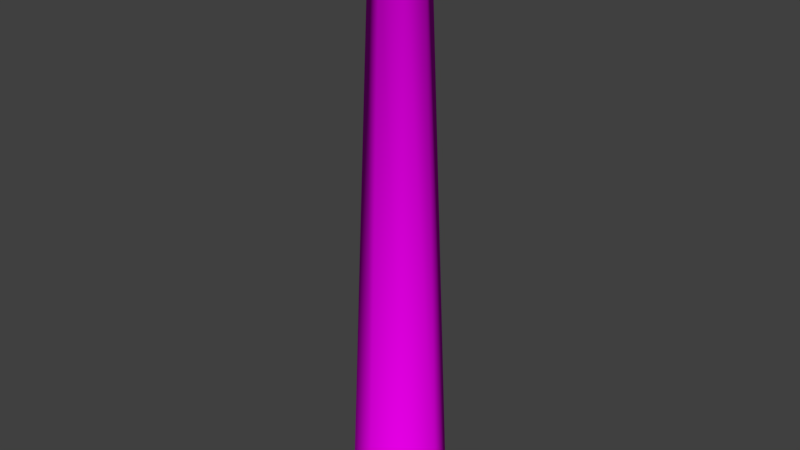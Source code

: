 # Source: Ciminiera.blend  (saved by Blender 2.78.0; exported with 4.5.12 LTS)
import bpy
from mathutils import Matrix  # noqa: F401  (used for matrix-valued properties, if any)

bpy.ops.wm.read_factory_settings(use_empty=True)
scene = bpy.context.scene
scene.name = 'Scene'

# ---- collections
col_collection_1 = bpy.data.collections.new('Collection 1'); scene.collection.children.link(col_collection_1)

# ---- images (referenced by path relative to the original .blend; pixels are not part of the script)
import os
ASSET_DIR = os.environ.get("B2B_ASSET_DIR", "")  # directory of the original .blend (textures are referenced by path, not embedded)
HERE = os.path.dirname(os.path.abspath(__file__))  # packed textures are extracted next to this script under _unpacked/

def load_image(name, relpath, width, height, colorspace="sRGB"):
    """Load a texture the original file referenced (path relative to the .blend, or extracted next to this script)."""
    p = next((c for c in (os.path.join(HERE, relpath), os.path.join(ASSET_DIR, relpath)) if relpath and os.path.exists(c)), "")
    if p:
        img = bpy.data.images.load(p, check_existing=True)
        img.name = name
    else:  # same state as the original file: an image datablock whose file is absent (Cycles renders it pink)
        img = bpy.data.images.new(name, width, height)
        img.source = "FILE"
        img.filepath = "//" + (relpath or name)
    img.colorspace_settings.name = colorspace
    return img
img_ciminiera_txt_png = load_image('Ciminiera_TXT.png', 'Texture/Ciminiera_TXT.png', 1024, 1024, 'sRGB')

# ---- materials (node trees are filled in below, after node groups)
mat_material_ciminiera = bpy.data.materials.new('Material_Ciminiera')
mat_material_ciminiera.alpha_threshold = 0.0
mat_material_ciminiera.roughness = 0.5

# ---- material node trees
mat_material_ciminiera.use_nodes = True; mat_material_ciminiera.node_tree.nodes.clear()
_N = mat_material_ciminiera.node_tree.nodes; _L = mat_material_ciminiera.node_tree.links
n0 = _N.new('ShaderNodeOutputMaterial'); n0.name = 'Material Output'; n0.location = (300, 300)
n1 = _N.new('ShaderNodeBsdfDiffuse'); n1.name = 'Diffuse BSDF'; n1.location = (10, 300)
n2 = _N.new('ShaderNodeTexImage'); n2.name = 'Image Texture'; n2.location = (-333, 314)
n2.width = 140
n2.image = img_ciminiera_txt_png
_L.new(n1.outputs[0], n0.inputs[0])
_L.new(n2.outputs[0], n1.inputs[0])
n0.is_active_output = True

# ---- world
world_world = bpy.data.worlds.new('World'); scene.world = world_world
world_world.color = (0.05088, 0.05088, 0.05088)
world_world.use_sun_shadow = False
world_world.sun_shadow_jitter_overblur = 0.0
world_world.cycles.sampling_method = 'MANUAL'

# ---- meshes
me_cylinder_006 = bpy.data.meshes.new('Cylinder.006')
me_cylinder_006.from_pydata([(1.791e-08, 2.65, 0.0), (2.857e-09, 1.411, 31.9), (1.874, 1.874, 0.0), (0.9975, 0.9975, 31.9), (2.65, -1.107e-07, 0.0), (1.411, -6.669e-08, 31.9), (1.874, -1.874, 0.0), (0.9975, -0.9975, 31.9), (-2.137e-07, -2.65, 0.0), (-1.205e-07, -1.411, 31.9), (-1.874, -1.874, 0.0), (-0.9975, -0.9975, 31.9), (-2.65, 3.671e-08, 0.0), (-1.411, 1.179e-08, 31.9), (-1.874, 1.874, 0.0), (-0.9975, 0.9975, 31.9), (2.624e-08, 1.739, 32.2), (1.23, 1.23, 32.2), (1.739, -7.809e-08, 32.2), (1.23, -1.23, 32.2), (-1.258e-07, -1.739, 32.2), (-1.23, -1.23, 32.2), (-1.739, 1.866e-08, 32.2), (-1.23, 1.23, 32.2), (2.624e-08, 1.739, 32.61), (1.23, 1.23, 32.61), (1.739, -7.809e-08, 32.61), (1.23, -1.23, 32.61), (-1.258e-07, -1.739, 32.61), (-1.23, -1.23, 32.61), (-1.739, 1.866e-08, 32.61), (-1.23, 1.23, 32.61), (4.832e-09, 1.388, 33.02), (0.9816, 0.9816, 33.02), (1.388, -6.234e-08, 33.02), (0.9816, -0.9816, 33.02), (-1.165e-07, -1.388, 33.02), (-0.9816, -0.9816, 33.02), (-1.388, 1.489e-08, 33.02), (-0.9816, 0.9816, 33.02), (3.267e-07, 1.388, 33.67), (0.9816, 0.9816, 33.67), (1.388, -6.234e-08, 33.67), (0.9816, -0.9816, 33.67), (2.053e-07, -1.388, 33.67), (-0.9816, -0.9816, 33.67), (-1.388, 1.489e-08, 33.67), (-0.9816, 0.9816, 33.67), (3.052e-07, 1.079, 33.66), (0.7633, 0.7633, 33.66), (1.079, -4.848e-08, 33.66), (0.7633, -0.7633, 33.66), (2.108e-07, -1.079, 33.66), (-0.7633, -0.7633, 33.66), (-1.079, 1.158e-08, 33.66), (-0.7633, 0.7633, 33.66), (-8.894e-07, 1.079, 32.93), (0.7633, 0.7633, 32.93), (1.079, -4.848e-08, 32.93), (0.7633, -0.7633, 32.93), (-9.838e-07, -1.079, 32.93), (-0.7633, -0.7633, 32.93), (-1.079, 1.158e-08, 32.93), (-0.7633, 0.7633, 32.93)], [], [(0, 1, 3, 2), (2, 3, 5, 4), (4, 5, 7, 6), (6, 7, 9, 8), (8, 9, 11, 10), (10, 11, 13, 12), (1, 15, 23, 16), (14, 15, 1, 0), (12, 13, 15, 14), (23, 22, 30, 31), (3, 1, 16, 17), (7, 5, 18, 19), (13, 11, 21, 22), (9, 7, 19, 20), (15, 13, 22, 23), (5, 3, 17, 18), (11, 9, 20, 21), (30, 29, 37, 38), (21, 20, 28, 29), (19, 18, 26, 27), (17, 16, 24, 25), (16, 23, 31, 24), (22, 21, 29, 30), (20, 19, 27, 28), (18, 17, 25, 26), (33, 32, 40, 41), (28, 27, 35, 36), (26, 25, 33, 34), (31, 30, 38, 39), (29, 28, 36, 37), (27, 26, 34, 35), (25, 24, 32, 33), (24, 31, 39, 32), (47, 46, 54, 55), (32, 39, 47, 40), (38, 37, 45, 46), (36, 35, 43, 44), (34, 33, 41, 42), (39, 38, 46, 47), (37, 36, 44, 45), (35, 34, 42, 43), (50, 49, 57, 58), (45, 44, 52, 53), (43, 42, 50, 51), (41, 40, 48, 49), (40, 47, 55, 48), (46, 45, 53, 54), (44, 43, 51, 52), (42, 41, 49, 50), (62, 61, 56, 63), (55, 54, 62, 63), (53, 52, 60, 61), (51, 50, 58, 59), (49, 48, 56, 57), (48, 55, 63, 56), (54, 53, 61, 62), (52, 51, 59, 60), (57, 56, 61, 60), (58, 57, 60, 59)])
me_cylinder_006.polygons.foreach_set('use_smooth', [True] * 59)
_uv = me_cylinder_006.uv_layers.new(name='UVMap')
_uv.uv.foreach_set('vector', [0.2381, 0.002161, 0.9543, 0.7407, 0.9256, 0.7636, 0.2055, 0.03411, 0.2055, 0.03411, 0.9256, 0.7636, 0.8984, 0.7853, 0.1758, 0.06373, 0.1758, 0.06373, 0.8984, 0.7853, 0.8733, 0.8074, 0.1464, 0.09358, 0.1464, 0.09358, 0.8733, 0.8074, 0.8497, 0.8306, 0.1172, 0.1236, 0.1172, 0.1236, 0.8497, 0.8306, 0.8273, 0.8553, 0.08817, 0.1539, 0.08817, 0.1539, 0.8273, 0.8553, 0.8061, 0.8817, 0.05938, 0.1844, 0.7627, 0.9376, 0.7856, 0.9096, 0.7954, 0.9174, 0.7706, 0.9497, 0.03082, 0.2151, 0.7856, 0.9096, 0.7627, 0.9376, 0.00251, 0.2459, 0.05938, 0.1844, 0.8061, 0.8817, 0.7856, 0.9096, 0.03082, 0.2151, 0.7954, 0.9174, 0.8158, 0.8895, 0.8246, 0.8957, 0.805, 0.9238, 0.9256, 0.7636, 0.9543, 0.7407, 0.9676, 0.7509, 0.9335, 0.7749, 0.8733, 0.8074, 0.8984, 0.7853, 0.906, 0.7953, 0.8812, 0.8166, 0.8061, 0.8817, 0.8273, 0.8553, 0.8364, 0.8635, 0.8158, 0.8895, 0.8497, 0.8306, 0.8733, 0.8074, 0.8812, 0.8166, 0.8581, 0.8393, 0.7856, 0.9096, 0.8061, 0.8817, 0.8158, 0.8895, 0.7954, 0.9174, 0.8984, 0.7853, 0.9256, 0.7636, 0.9335, 0.7749, 0.906, 0.7953, 0.8273, 0.8553, 0.8497, 0.8306, 0.8581, 0.8393, 0.8364, 0.8635, 0.8246, 0.8957, 0.8446, 0.87, 0.8553, 0.8792, 0.8364, 0.9045, 0.8364, 0.8635, 0.8581, 0.8393, 0.8658, 0.8462, 0.8446, 0.87, 0.8812, 0.8166, 0.906, 0.7953, 0.9129, 0.8035, 0.8885, 0.8241, 0.9335, 0.7749, 0.9676, 0.7509, 0.9753, 0.7636, 0.9401, 0.7841, 0.7706, 0.9497, 0.7954, 0.9174, 0.805, 0.9238, 0.7824, 0.9589, 0.8158, 0.8895, 0.8364, 0.8635, 0.8446, 0.87, 0.8246, 0.8957, 0.8581, 0.8393, 0.8812, 0.8166, 0.8885, 0.8241, 0.8658, 0.8462, 0.906, 0.7953, 0.9335, 0.7749, 0.9401, 0.7841, 0.9129, 0.8035, 0.9475, 0.7967, 0.9791, 0.7811, 0.9879, 0.8036, 0.9576, 0.8143, 0.8658, 0.8462, 0.8885, 0.8241, 0.8976, 0.8347, 0.8757, 0.8561, 0.9129, 0.8035, 0.9401, 0.7841, 0.9475, 0.7967, 0.9212, 0.8149, 0.805, 0.9238, 0.8246, 0.8957, 0.8364, 0.9045, 0.8187, 0.9326, 0.8446, 0.87, 0.8658, 0.8462, 0.8757, 0.8561, 0.8553, 0.8792, 0.8885, 0.8241, 0.9129, 0.8035, 0.9212, 0.8149, 0.8976, 0.8347, 0.9401, 0.7841, 0.9753, 0.7636, 0.9791, 0.7811, 0.9475, 0.7967, 0.7824, 0.9589, 0.805, 0.9238, 0.8187, 0.9326, 0.802, 0.9653, 0.8363, 0.9417, 0.8526, 0.9148, 0.8605, 0.9204, 0.8457, 0.9467, 0.802, 0.9653, 0.8187, 0.9326, 0.8363, 0.9417, 0.8232, 0.9758, 0.8364, 0.9045, 0.8553, 0.8792, 0.87, 0.8904, 0.8526, 0.9148, 0.8757, 0.8561, 0.8976, 0.8347, 0.9102, 0.8482, 0.8893, 0.8684, 0.9212, 0.8149, 0.9475, 0.7967, 0.9576, 0.8143, 0.9326, 0.8298, 0.8187, 0.9326, 0.8364, 0.9045, 0.8526, 0.9148, 0.8363, 0.9417, 0.8553, 0.8792, 0.8757, 0.8561, 0.8893, 0.8684, 0.87, 0.8904, 0.8976, 0.8347, 0.9212, 0.8149, 0.9326, 0.8298, 0.9102, 0.8482, 0.9375, 0.8374, 0.9611, 0.8222, 0.9716, 0.8444, 0.9503, 0.8568, 0.87, 0.8904, 0.8893, 0.8684, 0.8957, 0.8749, 0.8771, 0.8965, 0.9102, 0.8482, 0.9326, 0.8298, 0.9375, 0.8374, 0.9159, 0.8553, 0.9576, 0.8143, 0.9879, 0.8036, 0.9872, 0.8127, 0.9611, 0.8222, 0.8232, 0.9758, 0.8363, 0.9417, 0.8457, 0.9467, 0.8356, 0.9754, 0.8526, 0.9148, 0.87, 0.8904, 0.8771, 0.8965, 0.8605, 0.9204, 0.8893, 0.8684, 0.9102, 0.8482, 0.9159, 0.8553, 0.8957, 0.8749, 0.9326, 0.8298, 0.9576, 0.8143, 0.9611, 0.8222, 0.9375, 0.8374, 0.6347, 0.2746, 0.6347, 0.1933, 0.7735, 0.3321, 0.6921, 0.3321, 0.8457, 0.9467, 0.8605, 0.9204, 0.8817, 0.9344, 0.8683, 0.9585, 0.8771, 0.8965, 0.8957, 0.8749, 0.9138, 0.8904, 0.8973, 0.9115, 0.9159, 0.8553, 0.9375, 0.8374, 0.9503, 0.8568, 0.931, 0.872, 0.9611, 0.8222, 0.9872, 0.8127, 0.9961, 0.8343, 0.9716, 0.8444, 0.8356, 0.9754, 0.8457, 0.9467, 0.8683, 0.9585, 0.8576, 0.9839, 0.8605, 0.9204, 0.8771, 0.8965, 0.8973, 0.9115, 0.8817, 0.9344, 0.8957, 0.8749, 0.9159, 0.8553, 0.931, 0.872, 0.9138, 0.8904, 0.8309, 0.2746, 0.7735, 0.3321, 0.6347, 0.1933, 0.6921, 0.1358, 0.8309, 0.1933, 0.8309, 0.2746, 0.6921, 0.1358, 0.7735, 0.1358])
me_cylinder_006.materials.append(mat_material_ciminiera)
me_cylinder_006.use_remesh_preserve_volume = False
me_cylinder_006.use_remesh_preserve_attributes = False
me_cylinder_006.use_mirror_vertex_groups = False
me_cylinder_006.update()

# ---- objects
ob_ciminiera1 = bpy.data.objects.new('Ciminiera1', me_cylinder_006)

# ---- transforms, parenting, visibility, modifiers, constraints
ob_ciminiera1.location = (0.0, 0.0, 0.0)
ob_ciminiera1.lineart.crease_threshold = 0.0

# ---- collection membership
col_collection_1.objects.link(ob_ciminiera1)

# ---- scene / render settings (as saved in the file)
scene.frame_start = 1; scene.frame_end = 250; scene.frame_set(1)
scene.render.engine = 'CYCLES'
scene.render.resolution_percentage = 50
scene.render.dither_intensity = 0.0
scene.cycles.use_denoising = False
scene.cycles.samples = 128
scene.cycles.sampling_pattern = 'TABULATED_SOBOL'
scene.cycles.light_sampling_threshold = 0.0
scene.cycles.use_adaptive_sampling = False
scene.cycles.use_light_tree = False
scene.cycles.blur_glossy = 0.0
scene.cycles.sample_clamp_indirect = 0.0
scene.view_settings.view_transform = 'Standard'
bpy.context.view_layer.update()

# ---- added for rendering (the .blend has no active camera and no usable light): camera, sun
cam_auto = bpy.data.cameras.new('AutoCamera')
cam_auto.lens = 50.0
cam_auto.sensor_width = 36.0
cam_auto.clip_end = 1000.0
ob_auto_camera = bpy.data.objects.new('AutoCamera', cam_auto)
scene.collection.objects.link(ob_auto_camera)
ob_auto_camera.location = (31.9114, -38.2937, 42.3623)
ob_auto_camera.rotation_euler = (1.09748, -7.21219e-08, 0.694738)
scene.camera = ob_auto_camera
light_auto_sun = bpy.data.lights.new('AutoSun', 'SUN')
light_auto_sun.energy = 3.0
light_auto_sun.angle = 0.0523599
ob_auto_sun = bpy.data.objects.new('AutoSun', light_auto_sun)
scene.collection.objects.link(ob_auto_sun)
ob_auto_sun.rotation_euler = (0.872665, 0.174533, 0.523599)
bpy.context.view_layer.update()
